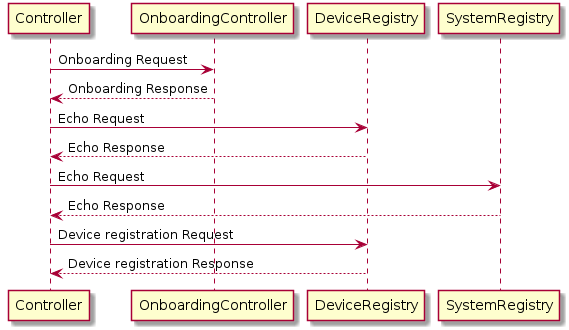

The diagram above was rendered by PlantUML. Its source (embedded in the PNG):
@startuml
Controller -> OnboardingController: Onboarding Request
OnboardingController --> Controller: Onboarding Response

Controller -> DeviceRegistry: Echo Request
DeviceRegistry --> Controller: Echo Response

Controller -> SystemRegistry: Echo Request
SystemRegistry --> Controller: Echo Response

Controller -> DeviceRegistry: Device registration Request
DeviceRegistry --> Controller: Device registration Response
@enduml